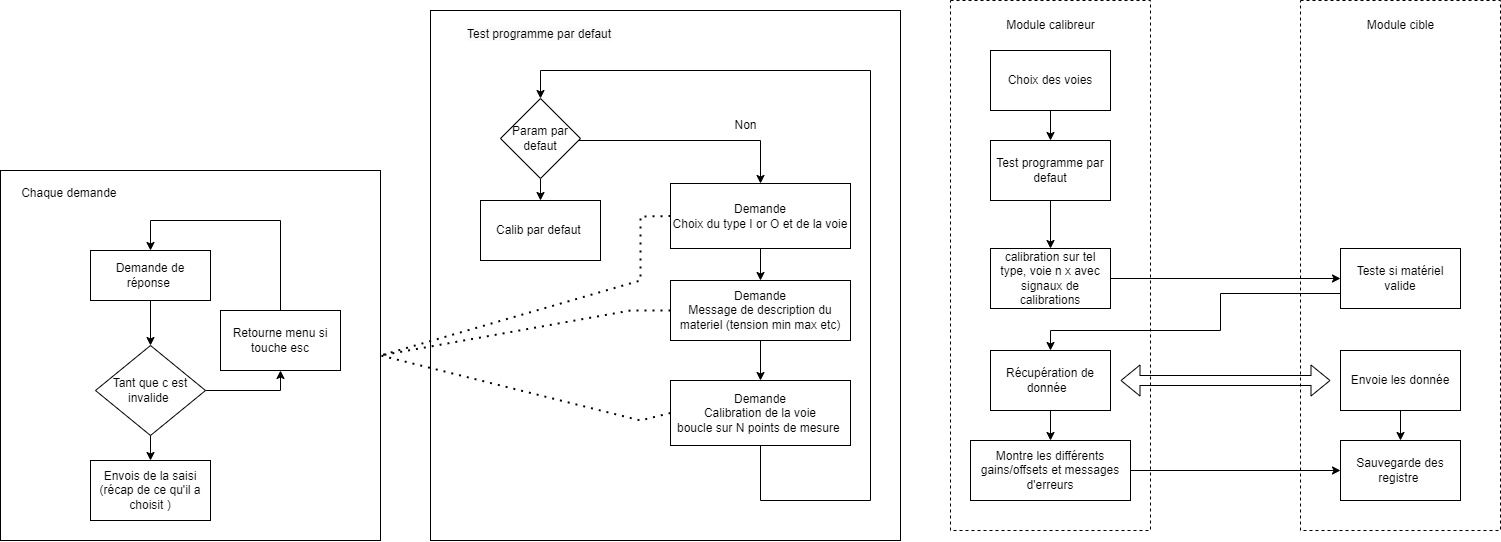

The diagram above was exported from draw.io. Its source (the exported page's mxGraphModel, read from the mxfile embedded in the PNG):
<mxGraphModel dx="2246" dy="1999" grid="1" gridSize="10" guides="1" tooltips="1" connect="1" arrows="1" fold="1" page="1" pageScale="1" pageWidth="827" pageHeight="1169" math="0" shadow="0">
  <root>
    <mxCell id="WIyWlLk6GJQsqaUBKTNV-0" />
    <mxCell id="WIyWlLk6GJQsqaUBKTNV-1" parent="WIyWlLk6GJQsqaUBKTNV-0" />
    <mxCell id="dyF_wPC1HJIjlOY9AC5u-62" value="" style="rounded=0;whiteSpace=wrap;html=1;fillColor=none;" parent="WIyWlLk6GJQsqaUBKTNV-1" vertex="1">
      <mxGeometry x="390" y="-150" width="470" height="530" as="geometry" />
    </mxCell>
    <mxCell id="dyF_wPC1HJIjlOY9AC5u-81" value="" style="rounded=0;whiteSpace=wrap;html=1;fillColor=none;dashed=1;" parent="WIyWlLk6GJQsqaUBKTNV-1" vertex="1">
      <mxGeometry x="1260" y="-160" width="200" height="530" as="geometry" />
    </mxCell>
    <mxCell id="dyF_wPC1HJIjlOY9AC5u-80" value="" style="rounded=0;whiteSpace=wrap;html=1;fillColor=none;dashed=1;" parent="WIyWlLk6GJQsqaUBKTNV-1" vertex="1">
      <mxGeometry x="910" y="-160" width="200" height="530" as="geometry" />
    </mxCell>
    <mxCell id="dyF_wPC1HJIjlOY9AC5u-2" value="" style="rounded=0;whiteSpace=wrap;html=1;allowArrows=1;fillColor=none;" parent="WIyWlLk6GJQsqaUBKTNV-1" vertex="1">
      <mxGeometry x="-40" y="10" width="380" height="370" as="geometry" />
    </mxCell>
    <mxCell id="dyF_wPC1HJIjlOY9AC5u-3" style="edgeStyle=orthogonalEdgeStyle;rounded=0;orthogonalLoop=1;jettySize=auto;html=1;entryX=0.5;entryY=0;entryDx=0;entryDy=0;" parent="WIyWlLk6GJQsqaUBKTNV-1" source="dyF_wPC1HJIjlOY9AC5u-4" target="dyF_wPC1HJIjlOY9AC5u-8" edge="1">
      <mxGeometry relative="1" as="geometry" />
    </mxCell>
    <mxCell id="dyF_wPC1HJIjlOY9AC5u-4" value="Demande&lt;br&gt;Choix du type I or O et de la voie" style="rounded=0;whiteSpace=wrap;html=1;" parent="WIyWlLk6GJQsqaUBKTNV-1" vertex="1">
      <mxGeometry x="630" y="23" width="180" height="65" as="geometry" />
    </mxCell>
    <mxCell id="dyF_wPC1HJIjlOY9AC5u-72" style="edgeStyle=orthogonalEdgeStyle;rounded=0;orthogonalLoop=1;jettySize=auto;html=1;entryX=0.5;entryY=0;entryDx=0;entryDy=0;" parent="WIyWlLk6GJQsqaUBKTNV-1" source="dyF_wPC1HJIjlOY9AC5u-6" target="dyF_wPC1HJIjlOY9AC5u-65" edge="1">
      <mxGeometry relative="1" as="geometry">
        <Array as="points">
          <mxPoint x="720" y="340" />
          <mxPoint x="830" y="340" />
          <mxPoint x="830" y="-90" />
          <mxPoint x="500" y="-90" />
        </Array>
      </mxGeometry>
    </mxCell>
    <mxCell id="dyF_wPC1HJIjlOY9AC5u-6" value="Demande&lt;br&gt;Calibration de la voie&lt;br&gt;boucle sur N points de mesure&amp;nbsp;" style="rounded=0;whiteSpace=wrap;html=1;" parent="WIyWlLk6GJQsqaUBKTNV-1" vertex="1">
      <mxGeometry x="630" y="220" width="180" height="65" as="geometry" />
    </mxCell>
    <mxCell id="dyF_wPC1HJIjlOY9AC5u-7" style="edgeStyle=orthogonalEdgeStyle;rounded=0;orthogonalLoop=1;jettySize=auto;html=1;" parent="WIyWlLk6GJQsqaUBKTNV-1" source="dyF_wPC1HJIjlOY9AC5u-8" target="dyF_wPC1HJIjlOY9AC5u-6" edge="1">
      <mxGeometry relative="1" as="geometry" />
    </mxCell>
    <mxCell id="dyF_wPC1HJIjlOY9AC5u-8" value="Demande&lt;br&gt;Message de description du materiel (tension min max etc)" style="rounded=0;whiteSpace=wrap;html=1;" parent="WIyWlLk6GJQsqaUBKTNV-1" vertex="1">
      <mxGeometry x="630" y="120" width="180" height="60" as="geometry" />
    </mxCell>
    <mxCell id="dyF_wPC1HJIjlOY9AC5u-9" value="" style="edgeStyle=orthogonalEdgeStyle;rounded=0;orthogonalLoop=1;jettySize=auto;html=1;" parent="WIyWlLk6GJQsqaUBKTNV-1" source="dyF_wPC1HJIjlOY9AC5u-11" target="dyF_wPC1HJIjlOY9AC5u-14" edge="1">
      <mxGeometry relative="1" as="geometry" />
    </mxCell>
    <mxCell id="dyF_wPC1HJIjlOY9AC5u-10" style="edgeStyle=orthogonalEdgeStyle;rounded=0;orthogonalLoop=1;jettySize=auto;html=1;entryX=0.5;entryY=1;entryDx=0;entryDy=0;" parent="WIyWlLk6GJQsqaUBKTNV-1" source="dyF_wPC1HJIjlOY9AC5u-11" target="dyF_wPC1HJIjlOY9AC5u-26" edge="1">
      <mxGeometry relative="1" as="geometry" />
    </mxCell>
    <mxCell id="dyF_wPC1HJIjlOY9AC5u-11" value="Tant que c est invalide&amp;nbsp;" style="rhombus;whiteSpace=wrap;html=1;" parent="WIyWlLk6GJQsqaUBKTNV-1" vertex="1">
      <mxGeometry x="55" y="185" width="110" height="90" as="geometry" />
    </mxCell>
    <mxCell id="dyF_wPC1HJIjlOY9AC5u-12" style="edgeStyle=orthogonalEdgeStyle;rounded=0;orthogonalLoop=1;jettySize=auto;html=1;" parent="WIyWlLk6GJQsqaUBKTNV-1" source="dyF_wPC1HJIjlOY9AC5u-13" target="dyF_wPC1HJIjlOY9AC5u-11" edge="1">
      <mxGeometry relative="1" as="geometry" />
    </mxCell>
    <mxCell id="dyF_wPC1HJIjlOY9AC5u-13" value="Demande de réponse&amp;nbsp;" style="rounded=0;whiteSpace=wrap;html=1;" parent="WIyWlLk6GJQsqaUBKTNV-1" vertex="1">
      <mxGeometry x="50" y="90" width="120" height="50" as="geometry" />
    </mxCell>
    <mxCell id="dyF_wPC1HJIjlOY9AC5u-14" value="Envois de la saisi (récap de ce qu'il a choisit )" style="rounded=0;whiteSpace=wrap;html=1;" parent="WIyWlLk6GJQsqaUBKTNV-1" vertex="1">
      <mxGeometry x="50" y="300" width="120" height="60" as="geometry" />
    </mxCell>
    <mxCell id="dyF_wPC1HJIjlOY9AC5u-23" value="Chaque demande&amp;nbsp;" style="text;html=1;align=center;verticalAlign=middle;resizable=0;points=[];autosize=1;strokeColor=none;fillColor=none;" parent="WIyWlLk6GJQsqaUBKTNV-1" vertex="1">
      <mxGeometry x="-30" y="18" width="120" height="30" as="geometry" />
    </mxCell>
    <mxCell id="dyF_wPC1HJIjlOY9AC5u-25" style="edgeStyle=orthogonalEdgeStyle;rounded=0;orthogonalLoop=1;jettySize=auto;html=1;exitX=0.5;exitY=0;exitDx=0;exitDy=0;entryX=0.5;entryY=0;entryDx=0;entryDy=0;" parent="WIyWlLk6GJQsqaUBKTNV-1" source="dyF_wPC1HJIjlOY9AC5u-26" target="dyF_wPC1HJIjlOY9AC5u-13" edge="1">
      <mxGeometry relative="1" as="geometry">
        <Array as="points">
          <mxPoint x="240" y="60" />
          <mxPoint x="110" y="60" />
        </Array>
      </mxGeometry>
    </mxCell>
    <mxCell id="dyF_wPC1HJIjlOY9AC5u-26" value="Retourne menu si touche esc" style="rounded=0;whiteSpace=wrap;html=1;" parent="WIyWlLk6GJQsqaUBKTNV-1" vertex="1">
      <mxGeometry x="180" y="150" width="120" height="60" as="geometry" />
    </mxCell>
    <mxCell id="dyF_wPC1HJIjlOY9AC5u-29" value="" style="endArrow=none;dashed=1;html=1;dashPattern=1 3;strokeWidth=2;rounded=0;entryX=1;entryY=0.5;entryDx=0;entryDy=0;exitX=0;exitY=0.5;exitDx=0;exitDy=0;" parent="WIyWlLk6GJQsqaUBKTNV-1" source="dyF_wPC1HJIjlOY9AC5u-4" target="dyF_wPC1HJIjlOY9AC5u-2" edge="1">
      <mxGeometry width="50" height="50" relative="1" as="geometry">
        <mxPoint x="280" y="60" as="sourcePoint" />
        <mxPoint x="470" y="260" as="targetPoint" />
        <Array as="points">
          <mxPoint x="600" y="56" />
          <mxPoint x="600" y="120" />
        </Array>
      </mxGeometry>
    </mxCell>
    <mxCell id="dyF_wPC1HJIjlOY9AC5u-30" value="" style="endArrow=none;dashed=1;html=1;dashPattern=1 3;strokeWidth=2;rounded=0;exitX=0;exitY=0.5;exitDx=0;exitDy=0;entryX=1;entryY=0.5;entryDx=0;entryDy=0;" parent="WIyWlLk6GJQsqaUBKTNV-1" source="dyF_wPC1HJIjlOY9AC5u-8" target="dyF_wPC1HJIjlOY9AC5u-2" edge="1">
      <mxGeometry width="50" height="50" relative="1" as="geometry">
        <mxPoint x="300" y="80" as="sourcePoint" />
        <mxPoint x="410" y="215" as="targetPoint" />
        <Array as="points">
          <mxPoint x="590" y="150" />
        </Array>
      </mxGeometry>
    </mxCell>
    <mxCell id="dyF_wPC1HJIjlOY9AC5u-31" value="" style="endArrow=none;dashed=1;html=1;dashPattern=1 3;strokeWidth=2;rounded=0;entryX=1;entryY=0.5;entryDx=0;entryDy=0;exitX=0;exitY=0.5;exitDx=0;exitDy=0;" parent="WIyWlLk6GJQsqaUBKTNV-1" source="dyF_wPC1HJIjlOY9AC5u-6" target="dyF_wPC1HJIjlOY9AC5u-2" edge="1">
      <mxGeometry width="50" height="50" relative="1" as="geometry">
        <mxPoint x="280" y="170" as="sourcePoint" />
        <mxPoint x="410" y="215" as="targetPoint" />
        <Array as="points">
          <mxPoint x="600" y="260" />
        </Array>
      </mxGeometry>
    </mxCell>
    <mxCell id="dyF_wPC1HJIjlOY9AC5u-48" style="edgeStyle=orthogonalEdgeStyle;rounded=0;orthogonalLoop=1;jettySize=auto;html=1;exitX=1;exitY=0.5;exitDx=0;exitDy=0;entryX=0;entryY=0.5;entryDx=0;entryDy=0;" parent="WIyWlLk6GJQsqaUBKTNV-1" source="dyF_wPC1HJIjlOY9AC5u-33" target="dyF_wPC1HJIjlOY9AC5u-47" edge="1">
      <mxGeometry relative="1" as="geometry" />
    </mxCell>
    <mxCell id="dyF_wPC1HJIjlOY9AC5u-33" value="calibration sur tel type, voie n x avec signaux de calibrations" style="rounded=0;whiteSpace=wrap;html=1;" parent="WIyWlLk6GJQsqaUBKTNV-1" vertex="1">
      <mxGeometry x="950" y="88" width="120" height="60" as="geometry" />
    </mxCell>
    <mxCell id="dyF_wPC1HJIjlOY9AC5u-34" value="Module calibreur" style="text;html=1;align=center;verticalAlign=middle;resizable=0;points=[];autosize=1;strokeColor=none;fillColor=none;" parent="WIyWlLk6GJQsqaUBKTNV-1" vertex="1">
      <mxGeometry x="955" y="-150" width="110" height="30" as="geometry" />
    </mxCell>
    <mxCell id="dyF_wPC1HJIjlOY9AC5u-35" value="Module cible" style="text;html=1;align=center;verticalAlign=middle;resizable=0;points=[];autosize=1;strokeColor=none;fillColor=none;" parent="WIyWlLk6GJQsqaUBKTNV-1" vertex="1">
      <mxGeometry x="1315" y="-150" width="90" height="30" as="geometry" />
    </mxCell>
    <mxCell id="dyF_wPC1HJIjlOY9AC5u-42" value="" style="edgeStyle=orthogonalEdgeStyle;rounded=0;orthogonalLoop=1;jettySize=auto;html=1;" parent="WIyWlLk6GJQsqaUBKTNV-1" source="dyF_wPC1HJIjlOY9AC5u-36" target="dyF_wPC1HJIjlOY9AC5u-39" edge="1">
      <mxGeometry relative="1" as="geometry" />
    </mxCell>
    <mxCell id="dyF_wPC1HJIjlOY9AC5u-36" value="Récupération de donnée&amp;nbsp;&amp;nbsp;" style="rounded=0;whiteSpace=wrap;html=1;" parent="WIyWlLk6GJQsqaUBKTNV-1" vertex="1">
      <mxGeometry x="950" y="190" width="120" height="60" as="geometry" />
    </mxCell>
    <mxCell id="dyF_wPC1HJIjlOY9AC5u-52" value="" style="edgeStyle=orthogonalEdgeStyle;rounded=0;orthogonalLoop=1;jettySize=auto;html=1;" parent="WIyWlLk6GJQsqaUBKTNV-1" source="dyF_wPC1HJIjlOY9AC5u-37" target="dyF_wPC1HJIjlOY9AC5u-40" edge="1">
      <mxGeometry relative="1" as="geometry" />
    </mxCell>
    <mxCell id="dyF_wPC1HJIjlOY9AC5u-37" value="Envoie les donnée" style="rounded=0;whiteSpace=wrap;html=1;" parent="WIyWlLk6GJQsqaUBKTNV-1" vertex="1">
      <mxGeometry x="1300" y="190" width="120" height="60" as="geometry" />
    </mxCell>
    <mxCell id="dyF_wPC1HJIjlOY9AC5u-38" value="" style="shape=flexArrow;endArrow=classic;startArrow=classic;html=1;rounded=0;" parent="WIyWlLk6GJQsqaUBKTNV-1" edge="1">
      <mxGeometry width="100" height="100" relative="1" as="geometry">
        <mxPoint x="1080" y="220" as="sourcePoint" />
        <mxPoint x="1290" y="220" as="targetPoint" />
      </mxGeometry>
    </mxCell>
    <mxCell id="dyF_wPC1HJIjlOY9AC5u-44" style="edgeStyle=orthogonalEdgeStyle;rounded=0;orthogonalLoop=1;jettySize=auto;html=1;exitX=1;exitY=0.5;exitDx=0;exitDy=0;entryX=0;entryY=0.5;entryDx=0;entryDy=0;" parent="WIyWlLk6GJQsqaUBKTNV-1" source="dyF_wPC1HJIjlOY9AC5u-39" target="dyF_wPC1HJIjlOY9AC5u-40" edge="1">
      <mxGeometry relative="1" as="geometry" />
    </mxCell>
    <mxCell id="dyF_wPC1HJIjlOY9AC5u-39" value="Montre les différents gains/offsets et messages d'erreurs" style="rounded=0;whiteSpace=wrap;html=1;" parent="WIyWlLk6GJQsqaUBKTNV-1" vertex="1">
      <mxGeometry x="930" y="280" width="160" height="60" as="geometry" />
    </mxCell>
    <mxCell id="dyF_wPC1HJIjlOY9AC5u-40" value="Sauvegarde des registre&amp;nbsp;" style="rounded=0;whiteSpace=wrap;html=1;" parent="WIyWlLk6GJQsqaUBKTNV-1" vertex="1">
      <mxGeometry x="1300" y="280" width="120" height="60" as="geometry" />
    </mxCell>
    <mxCell id="dyF_wPC1HJIjlOY9AC5u-51" style="edgeStyle=orthogonalEdgeStyle;rounded=0;orthogonalLoop=1;jettySize=auto;html=1;exitX=0;exitY=0.75;exitDx=0;exitDy=0;entryX=0.5;entryY=0;entryDx=0;entryDy=0;" parent="WIyWlLk6GJQsqaUBKTNV-1" source="dyF_wPC1HJIjlOY9AC5u-47" target="dyF_wPC1HJIjlOY9AC5u-36" edge="1">
      <mxGeometry relative="1" as="geometry">
        <Array as="points">
          <mxPoint x="1180" y="133" />
          <mxPoint x="1180" y="170" />
          <mxPoint x="1010" y="170" />
        </Array>
      </mxGeometry>
    </mxCell>
    <mxCell id="dyF_wPC1HJIjlOY9AC5u-47" value="Teste si matériel valide" style="rounded=0;whiteSpace=wrap;html=1;" parent="WIyWlLk6GJQsqaUBKTNV-1" vertex="1">
      <mxGeometry x="1300" y="88" width="120" height="60" as="geometry" />
    </mxCell>
    <mxCell id="dyF_wPC1HJIjlOY9AC5u-55" value="Non" style="text;html=1;align=center;verticalAlign=middle;resizable=0;points=[];autosize=1;strokeColor=none;fillColor=none;" parent="WIyWlLk6GJQsqaUBKTNV-1" vertex="1">
      <mxGeometry x="680" y="-50" width="50" height="30" as="geometry" />
    </mxCell>
    <mxCell id="dyF_wPC1HJIjlOY9AC5u-73" style="edgeStyle=orthogonalEdgeStyle;rounded=0;orthogonalLoop=1;jettySize=auto;html=1;entryX=0.5;entryY=0;entryDx=0;entryDy=0;" parent="WIyWlLk6GJQsqaUBKTNV-1" source="dyF_wPC1HJIjlOY9AC5u-65" target="dyF_wPC1HJIjlOY9AC5u-4" edge="1">
      <mxGeometry relative="1" as="geometry">
        <Array as="points">
          <mxPoint x="720" y="-20" />
        </Array>
      </mxGeometry>
    </mxCell>
    <mxCell id="dyF_wPC1HJIjlOY9AC5u-78" value="" style="edgeStyle=orthogonalEdgeStyle;rounded=0;orthogonalLoop=1;jettySize=auto;html=1;" parent="WIyWlLk6GJQsqaUBKTNV-1" source="dyF_wPC1HJIjlOY9AC5u-65" target="dyF_wPC1HJIjlOY9AC5u-77" edge="1">
      <mxGeometry relative="1" as="geometry" />
    </mxCell>
    <mxCell id="dyF_wPC1HJIjlOY9AC5u-65" value="Param par defaut" style="rhombus;whiteSpace=wrap;html=1;" parent="WIyWlLk6GJQsqaUBKTNV-1" vertex="1">
      <mxGeometry x="460" y="-62" width="80" height="80" as="geometry" />
    </mxCell>
    <mxCell id="dyF_wPC1HJIjlOY9AC5u-84" value="" style="edgeStyle=orthogonalEdgeStyle;rounded=0;orthogonalLoop=1;jettySize=auto;html=1;" parent="WIyWlLk6GJQsqaUBKTNV-1" source="dyF_wPC1HJIjlOY9AC5u-74" target="dyF_wPC1HJIjlOY9AC5u-83" edge="1">
      <mxGeometry relative="1" as="geometry" />
    </mxCell>
    <mxCell id="dyF_wPC1HJIjlOY9AC5u-74" value="Choix des voies" style="whiteSpace=wrap;html=1;" parent="WIyWlLk6GJQsqaUBKTNV-1" vertex="1">
      <mxGeometry x="950" y="-110" width="120" height="60" as="geometry" />
    </mxCell>
    <mxCell id="dyF_wPC1HJIjlOY9AC5u-75" style="edgeStyle=orthogonalEdgeStyle;rounded=0;orthogonalLoop=1;jettySize=auto;html=1;exitX=0.5;exitY=1;exitDx=0;exitDy=0;" parent="WIyWlLk6GJQsqaUBKTNV-1" source="dyF_wPC1HJIjlOY9AC5u-74" target="dyF_wPC1HJIjlOY9AC5u-74" edge="1">
      <mxGeometry relative="1" as="geometry" />
    </mxCell>
    <mxCell id="dyF_wPC1HJIjlOY9AC5u-77" value="Calib par defaut&amp;nbsp;" style="rounded=0;whiteSpace=wrap;html=1;" parent="WIyWlLk6GJQsqaUBKTNV-1" vertex="1">
      <mxGeometry x="440" y="40" width="120" height="60" as="geometry" />
    </mxCell>
    <mxCell id="dyF_wPC1HJIjlOY9AC5u-85" value="" style="edgeStyle=orthogonalEdgeStyle;rounded=0;orthogonalLoop=1;jettySize=auto;html=1;" parent="WIyWlLk6GJQsqaUBKTNV-1" source="dyF_wPC1HJIjlOY9AC5u-83" target="dyF_wPC1HJIjlOY9AC5u-33" edge="1">
      <mxGeometry relative="1" as="geometry" />
    </mxCell>
    <mxCell id="dyF_wPC1HJIjlOY9AC5u-83" value="Test programme par defaut" style="whiteSpace=wrap;html=1;" parent="WIyWlLk6GJQsqaUBKTNV-1" vertex="1">
      <mxGeometry x="950" y="-20" width="120" height="60" as="geometry" />
    </mxCell>
    <mxCell id="dyF_wPC1HJIjlOY9AC5u-86" value="&lt;span style=&quot;color: rgb(0, 0, 0); font-family: Helvetica; font-size: 12px; font-style: normal; font-variant-ligatures: normal; font-variant-caps: normal; font-weight: 400; letter-spacing: normal; orphans: 2; text-align: center; text-indent: 0px; text-transform: none; widows: 2; word-spacing: 0px; -webkit-text-stroke-width: 0px; background-color: rgb(251, 251, 251); text-decoration-thickness: initial; text-decoration-style: initial; text-decoration-color: initial; float: none; display: inline !important;&quot;&gt;Test programme par defaut&lt;/span&gt;" style="text;whiteSpace=wrap;html=1;" parent="WIyWlLk6GJQsqaUBKTNV-1" vertex="1">
      <mxGeometry x="425" y="-140" width="150" height="40" as="geometry" />
    </mxCell>
  </root>
</mxGraphModel>